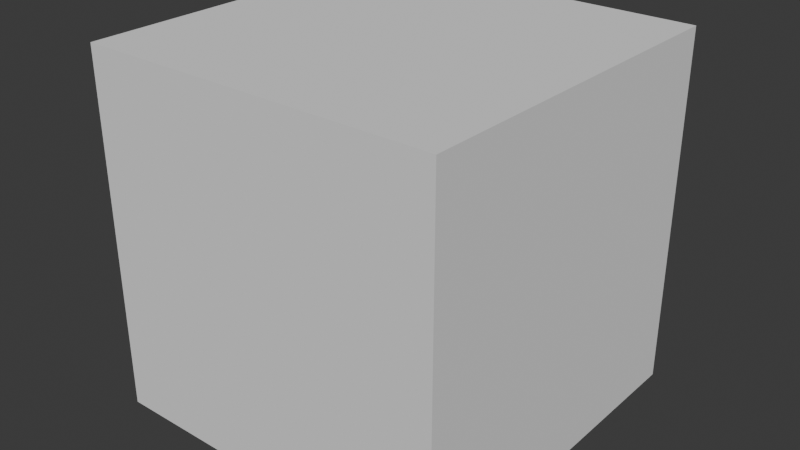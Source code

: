 # Source: SkyboxCube.blend  (saved by Blender 4.0.36; exported with 4.5.12 LTS)
import bpy
from mathutils import Matrix  # noqa: F401  (used for matrix-valued properties, if any)

bpy.ops.wm.read_factory_settings(use_empty=True)
scene = bpy.context.scene
scene.name = 'Scene'

# ---- collections
col_collection = bpy.data.collections.new('Collection'); scene.collection.children.link(col_collection)

# ---- world
world_world = bpy.data.worlds.new('World'); scene.world = world_world
world_world.use_nodes = True; world_world.node_tree.nodes.clear()
_N = world_world.node_tree.nodes; _L = world_world.node_tree.links
n0 = _N.new('ShaderNodeOutputWorld'); n0.name = 'World Output'; n0.location = (300, 300)
n1 = _N.new('ShaderNodeBackground'); n1.name = 'Background'; n1.location = (10, 300)
n1.inputs[0].default_value = (0.05088, 0.05088, 0.05088, 1.0)
_L.new(n1.outputs[0], n0.inputs[0])
n0.is_active_output = True
world_world.color = (0.05088, 0.05088, 0.05088)
world_world.use_sun_shadow = False
world_world.sun_shadow_jitter_overblur = 0.0

# ---- meshes
me_cube_001 = bpy.data.meshes.new('Cube.001')
me_cube_001.from_pydata([(-1.0, -1.0, -1.0), (-1.0, -1.0, 1.0), (-1.0, 1.0, -1.0), (-1.0, 1.0, 1.0), (1.0, -1.0, -1.0), (1.0, -1.0, 1.0), (1.0, 1.0, -1.0), (1.0, 1.0, 1.0)], [], [(0, 2, 3, 1), (2, 6, 7, 3), (6, 4, 5, 7), (4, 0, 1, 5), (2, 0, 4, 6), (7, 5, 1, 3)])
_uv = me_cube_001.uv_layers.new(name='UVMap')
_uv.uv.foreach_set('vector', [1.0, 0.375, 0.75, 0.375, 0.75, 0.625, 1.0, 0.625, 0.75, 0.375, 0.5, 0.375, 0.5, 0.625, 0.75, 0.625, 0.5, 0.375, 0.25, 0.375, 0.25, 0.625, 0.5, 0.625, 0.25, 0.375, 0.0, 0.375, 0.0, 0.625, 0.25, 0.625, 0.5, 0.125, 0.25, 0.125, 0.25, 0.375, 0.5, 0.375, 0.5, 0.625, 0.25, 0.625, 0.25, 0.875, 0.5, 0.875])
me_cube_001.update()

# ---- objects
ob_cube = bpy.data.objects.new('Cube', me_cube_001)

# ---- transforms, parenting, visibility, modifiers, constraints
ob_cube.location = (0.0, 0.0, 0.0)
ob_cube.scale = (500.0, 500.0, 500.0)

# ---- collection membership
col_collection.objects.link(ob_cube)

# ---- scene / render settings (as saved in the file)
scene.frame_start = 1; scene.frame_end = 250; scene.frame_set(1)
scene.render.engine = 'BLENDER_EEVEE_NEXT'
scene.cycles.sampling_pattern = 'TABULATED_SOBOL'
bpy.context.view_layer.update()

# ---- added for rendering (the .blend has no active camera and no usable light): camera, sun
cam_auto = bpy.data.cameras.new('AutoCamera')
cam_auto.lens = 50.0
cam_auto.sensor_width = 36.0
cam_auto.clip_end = 28124.4
ob_auto_camera = bpy.data.objects.new('AutoCamera', cam_auto)
scene.collection.objects.link(ob_auto_camera)
ob_auto_camera.location = (1602.54, -1923.04, 1282.03)
ob_auto_camera.rotation_euler = (1.09748, -7.21219e-08, 0.694738)
scene.camera = ob_auto_camera
light_auto_sun = bpy.data.lights.new('AutoSun', 'SUN')
light_auto_sun.energy = 3.0
light_auto_sun.angle = 0.0523599
ob_auto_sun = bpy.data.objects.new('AutoSun', light_auto_sun)
scene.collection.objects.link(ob_auto_sun)
ob_auto_sun.rotation_euler = (0.872665, 0.174533, 0.523599)
bpy.context.view_layer.update()

